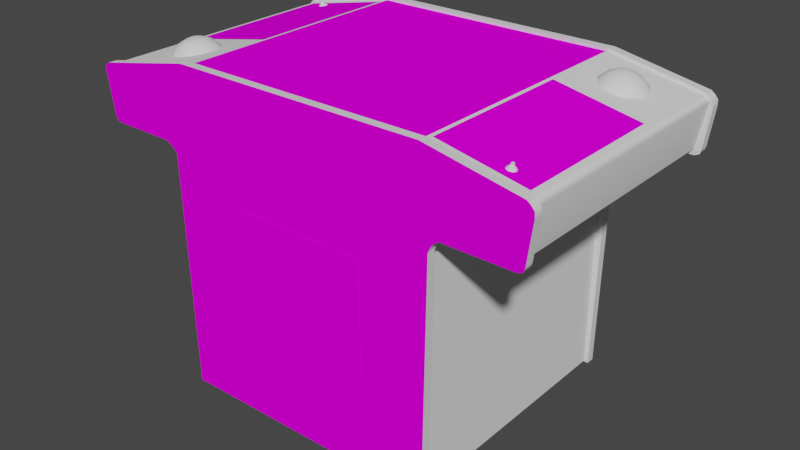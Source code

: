 # Source: atarifb_cocktail.blend  (saved by Blender 2.93.20; exported with 4.5.12 LTS)
import bpy
from mathutils import Matrix  # noqa: F401  (used for matrix-valued properties, if any)

bpy.ops.wm.read_factory_settings(use_empty=True)
scene = bpy.context.scene
scene.name = 'Scene'

# ---- images (referenced by path relative to the original .blend; pixels are not part of the script)
import os
ASSET_DIR = os.environ.get("B2B_ASSET_DIR", "")  # directory of the original .blend (textures are referenced by path, not embedded)
HERE = os.path.dirname(os.path.abspath(__file__))  # packed textures are extracted next to this script under _unpacked/

def load_image(name, relpath, width, height, colorspace="sRGB"):
    """Load a texture the original file referenced (path relative to the .blend, or extracted next to this script)."""
    p = next((c for c in (os.path.join(HERE, relpath), os.path.join(ASSET_DIR, relpath)) if relpath and os.path.exists(c)), "")
    if p:
        img = bpy.data.images.load(p, check_existing=True)
        img.name = name
    else:  # same state as the original file: an image datablock whose file is absent (Cycles renders it pink)
        img = bpy.data.images.new(name, width, height)
        img.source = "FILE"
        img.filepath = "//" + (relpath or name)
    img.colorspace_settings.name = colorspace
    return img
img_02atarifbcocktailscreenmap_tiff = load_image('02atarifbcocktailscreenmap.TIFF', '02atarifbcocktailscreenmap.TIFF', 1024, 1024, 'sRGB')
img_atarifbcocktailalphabezelmap_tiff = load_image('atarifbcocktailalphabezelmap.TIFF', 'atarifbcocktailalphabezelmap.TIFF', 1024, 1024, 'sRGB')
img_atarifbcocktailcpomap_tiff = load_image('atarifbcocktailcpomap.TIFF', 'atarifbcocktailcpomap.TIFF', 1024, 1024, 'sRGB')
img_atarifbcocktailsidemap_tiff = load_image('atarifbcocktailsidemap.TIFF', 'atarifbcocktailsidemap.TIFF', 1024, 1024, 'sRGB')
img_atarifbcocktailbezelmap_tiff = load_image('atarifbcocktailbezelmap.TIFF', 'atarifbcocktailbezelmap.TIFF', 1024, 1024, 'sRGB')

# ---- materials (node trees are filled in below, after node groups)
mat_01atarifbcocktailfakemarquee = bpy.data.materials.new('01atarifbcocktailfakemarquee')
mat_01atarifbcocktailfakemarquee.use_transparent_shadow = False
mat_01atarifbcocktailfakemarquee.roughness = 0.8807
mat_01atarifbcocktailfakemarquee.specular_intensity = 0.0
mat_02atarifbcocktailscreen = bpy.data.materials.new('02atarifbcocktailscreen')
mat_02atarifbcocktailscreen.use_transparent_shadow = False
mat_02atarifbcocktailscreen.roughness = 0.8807
mat_02atarifbcocktailscreen.specular_intensity = 0.0
mat_atarifbcocktailbezelalpha = bpy.data.materials.new('atarifbcocktailbezelalpha')
mat_atarifbcocktailbezelalpha.use_transparent_shadow = False
mat_atarifbcocktailbezelalpha.roughness = 0.8807
mat_atarifbcocktailbezelalpha.specular_intensity = 0.0
mat_atarifbcocktailcpo = bpy.data.materials.new('atarifbcocktailcpo')
mat_atarifbcocktailcpo.use_transparent_shadow = False
mat_atarifbcocktailcpo.roughness = 0.8807
mat_atarifbcocktailcpo.specular_intensity = 0.0
mat_atarifbcocktailshinyblack = bpy.data.materials.new('atarifbcocktailshinyblack')
mat_atarifbcocktailshinyblack.use_transparent_shadow = False
mat_atarifbcocktailshinyblack.roughness = 0.8313
mat_atarifbcocktailshinyblack.specular_intensity = 0.6275
mat_atarifbcocktailside = bpy.data.materials.new('atarifbcocktailside')
mat_atarifbcocktailside.use_transparent_shadow = False
mat_atarifbcocktailside.roughness = 0.8807
mat_atarifbcocktailside.specular_intensity = 0.0
mat_atarifbcocktailbezel = bpy.data.materials.new('atarifbcocktailbezel')
mat_atarifbcocktailbezel.use_transparent_shadow = False
mat_atarifbcocktailbezel.roughness = 0.8807
mat_atarifbcocktailbezel.specular_intensity = 0.0
mat_atarifbcocktailledred = bpy.data.materials.new('atarifbcocktailledred')
mat_atarifbcocktailledred.use_transparent_shadow = False
mat_atarifbcocktailledred.roughness = 0.8807
mat_atarifbcocktailledred.specular_intensity = 0.6275
mat_atarifbcocktailblack = bpy.data.materials.new('atarifbcocktailblack')
mat_atarifbcocktailblack.use_transparent_shadow = False
mat_atarifbcocktailblack.roughness = 0.8807
mat_atarifbcocktailblack.specular_intensity = 0.0

# ---- node groups
ng_auto_smooth = bpy.data.node_groups.new('Auto Smooth', 'GeometryNodeTree')
_s = ng_auto_smooth.interface.new_socket(name='Geometry', in_out='OUTPUT', socket_type='NodeSocketGeometry')
_s = ng_auto_smooth.interface.new_socket(name='Geometry', in_out='INPUT', socket_type='NodeSocketGeometry')
_s = ng_auto_smooth.interface.new_socket(name='Angle', in_out='INPUT', socket_type='NodeSocketFloat')
_s.subtype = 'ANGLE'
_s.min_value = 0.0
_s.max_value = 3.142
ng_auto_smooth.is_modifier = True
_N = ng_auto_smooth.nodes; _L = ng_auto_smooth.links
n0 = _N.new('NodeGroupOutput'); n0.name = 'Group Output'; n0.location = (480, -100)
n1 = _N.new('NodeGroupInput'); n1.name = 'Group Input'; n1.location = (-420, -300)
n2 = _N.new('NodeGroupInput'); n2.name = 'Group Input.001'; n2.location = (-60, -100)
n3 = _N.new('GeometryNodeSetShadeSmooth'); n3.name = 'Set Shade Smooth'; n3.location = (120, -100)
n3.domain = 'EDGE'
n4 = _N.new('GeometryNodeSetShadeSmooth'); n4.name = 'Set Shade Smooth.001'; n4.location = (300, -100)
n5 = _N.new('GeometryNodeInputMeshEdgeAngle'); n5.name = 'Edge Angle'; n5.location = (-420, -220)
n6 = _N.new('GeometryNodeInputEdgeSmooth'); n6.name = 'Is Edge Smooth'; n6.location = (-60, -160)
n7 = _N.new('GeometryNodeInputShadeSmooth'); n7.name = 'Is Face Smooth'; n7.location = (-240, -340)
n8 = _N.new('FunctionNodeBooleanMath'); n8.name = 'Boolean Math'; n8.location = (-60, -220)
n9 = _N.new('FunctionNodeCompare'); n9.name = 'Compare'; n9.location = (-240, -180)
n9.operation = 'LESS_EQUAL'
_L.new(n5.outputs[0], n9.inputs[0])
_L.new(n4.outputs[0], n0.inputs[0])
_L.new(n1.outputs[1], n9.inputs[1])
_L.new(n9.outputs[0], n8.inputs[0])
_L.new(n7.outputs[0], n8.inputs[1])
_L.new(n2.outputs[0], n3.inputs[0])
_L.new(n6.outputs[0], n3.inputs[1])
_L.new(n3.outputs[0], n4.inputs[0])
_L.new(n8.outputs[0], n3.inputs[2])
n0.is_active_output = True

# ---- material node trees
mat_01atarifbcocktailfakemarquee.use_nodes = True; mat_01atarifbcocktailfakemarquee.node_tree.nodes.clear()
_N = mat_01atarifbcocktailfakemarquee.node_tree.nodes; _L = mat_01atarifbcocktailfakemarquee.node_tree.links
n0 = _N.new('ShaderNodeBsdfPrincipled'); n0.name = 'Principled BSDF'; n0.location = (10, 300)
n0.distribution = 'GGX'
n0.subsurface_method = 'BURLEY'
n0.inputs[2].default_value = 0.8807
n0.inputs[3].default_value = 1.45
n0.inputs[13].default_value = 0.0
n0.inputs[27].default_value = (0.0, 0.0, 0.0, 1.0)
n0.inputs[28].default_value = 1.0
n1 = _N.new('ShaderNodeOutputMaterial'); n1.name = 'Material Output'; n1.location = (300, 300)
_L.new(n0.outputs[0], n1.inputs[0])
n1.is_active_output = True
mat_02atarifbcocktailscreen.use_nodes = True; mat_02atarifbcocktailscreen.node_tree.nodes.clear()
_N = mat_02atarifbcocktailscreen.node_tree.nodes; _L = mat_02atarifbcocktailscreen.node_tree.links
n0 = _N.new('ShaderNodeBsdfPrincipled'); n0.name = 'Principled BSDF'; n0.location = (10, 300)
n0.distribution = 'GGX'
n0.subsurface_method = 'BURLEY'
n0.inputs[2].default_value = 0.8807
n0.inputs[3].default_value = 1.45
n0.inputs[13].default_value = 0.0
n0.inputs[27].default_value = (0.0, 0.0, 0.0, 1.0)
n0.inputs[28].default_value = 1.0
n1 = _N.new('ShaderNodeOutputMaterial'); n1.name = 'Material Output'; n1.location = (300, 300)
n2 = _N.new('ShaderNodeTexImage'); n2.name = 'Image Texture'; n2.location = (-300, 600)
n2.image = img_02atarifbcocktailscreenmap_tiff
_L.new(n0.outputs[0], n1.inputs[0])
_L.new(n2.outputs[0], n0.inputs[0])
n1.is_active_output = True
mat_atarifbcocktailbezelalpha.use_nodes = True; mat_atarifbcocktailbezelalpha.node_tree.nodes.clear()
_N = mat_atarifbcocktailbezelalpha.node_tree.nodes; _L = mat_atarifbcocktailbezelalpha.node_tree.links
n0 = _N.new('ShaderNodeBsdfPrincipled'); n0.name = 'Principled BSDF'; n0.location = (10, 300)
n0.distribution = 'GGX'
n0.subsurface_method = 'BURLEY'
n0.inputs[2].default_value = 0.8807
n0.inputs[3].default_value = 1.45
n0.inputs[13].default_value = 0.0
n0.inputs[27].default_value = (0.0, 0.0, 0.0, 1.0)
n0.inputs[28].default_value = 1.0
n1 = _N.new('ShaderNodeOutputMaterial'); n1.name = 'Material Output'; n1.location = (300, 300)
n2 = _N.new('ShaderNodeTexImage'); n2.name = 'Image Texture'; n2.location = (-300, 600)
n2.image = img_atarifbcocktailalphabezelmap_tiff
_L.new(n0.outputs[0], n1.inputs[0])
_L.new(n2.outputs[0], n0.inputs[0])
n1.is_active_output = True
mat_atarifbcocktailcpo.use_nodes = True; mat_atarifbcocktailcpo.node_tree.nodes.clear()
_N = mat_atarifbcocktailcpo.node_tree.nodes; _L = mat_atarifbcocktailcpo.node_tree.links
n0 = _N.new('ShaderNodeBsdfPrincipled'); n0.name = 'Principled BSDF'; n0.location = (10, 300)
n0.distribution = 'GGX'
n0.subsurface_method = 'BURLEY'
n0.inputs[2].default_value = 0.8807
n0.inputs[3].default_value = 1.45
n0.inputs[13].default_value = 0.0
n0.inputs[27].default_value = (0.0, 0.0, 0.0, 1.0)
n0.inputs[28].default_value = 1.0
n1 = _N.new('ShaderNodeOutputMaterial'); n1.name = 'Material Output'; n1.location = (300, 300)
n2 = _N.new('ShaderNodeTexImage'); n2.name = 'Image Texture'; n2.location = (-300, 600)
n2.image = img_atarifbcocktailcpomap_tiff
_L.new(n0.outputs[0], n1.inputs[0])
_L.new(n2.outputs[0], n0.inputs[0])
n1.is_active_output = True
mat_atarifbcocktailshinyblack.use_nodes = True; mat_atarifbcocktailshinyblack.node_tree.nodes.clear()
_N = mat_atarifbcocktailshinyblack.node_tree.nodes; _L = mat_atarifbcocktailshinyblack.node_tree.links
n0 = _N.new('ShaderNodeBsdfPrincipled'); n0.name = 'Principled BSDF'; n0.location = (10, 300)
n0.distribution = 'GGX'
n0.subsurface_method = 'BURLEY'
n0.inputs[2].default_value = 0.8313
n0.inputs[3].default_value = 1.45
n0.inputs[13].default_value = 0.6275
n0.inputs[27].default_value = (0.0, 0.0, 0.0, 1.0)
n0.inputs[28].default_value = 1.0
n1 = _N.new('ShaderNodeOutputMaterial'); n1.name = 'Material Output'; n1.location = (300, 300)
_L.new(n0.outputs[0], n1.inputs[0])
n1.is_active_output = True
mat_atarifbcocktailside.use_nodes = True; mat_atarifbcocktailside.node_tree.nodes.clear()
_N = mat_atarifbcocktailside.node_tree.nodes; _L = mat_atarifbcocktailside.node_tree.links
n0 = _N.new('ShaderNodeBsdfPrincipled'); n0.name = 'Principled BSDF'; n0.location = (10, 300)
n0.distribution = 'GGX'
n0.subsurface_method = 'BURLEY'
n0.inputs[2].default_value = 0.8807
n0.inputs[3].default_value = 1.45
n0.inputs[13].default_value = 0.0
n0.inputs[27].default_value = (0.0, 0.0, 0.0, 1.0)
n0.inputs[28].default_value = 1.0
n1 = _N.new('ShaderNodeOutputMaterial'); n1.name = 'Material Output'; n1.location = (300, 300)
n2 = _N.new('ShaderNodeTexImage'); n2.name = 'Image Texture'; n2.location = (-300, 600)
n2.image = img_atarifbcocktailsidemap_tiff
_L.new(n0.outputs[0], n1.inputs[0])
_L.new(n2.outputs[0], n0.inputs[0])
n1.is_active_output = True
mat_atarifbcocktailbezel.use_nodes = True; mat_atarifbcocktailbezel.node_tree.nodes.clear()
_N = mat_atarifbcocktailbezel.node_tree.nodes; _L = mat_atarifbcocktailbezel.node_tree.links
n0 = _N.new('ShaderNodeBsdfPrincipled'); n0.name = 'Principled BSDF'; n0.location = (10, 300)
n0.distribution = 'GGX'
n0.subsurface_method = 'BURLEY'
n0.inputs[2].default_value = 0.8807
n0.inputs[3].default_value = 1.45
n0.inputs[13].default_value = 0.0
n0.inputs[27].default_value = (0.0, 0.0, 0.0, 1.0)
n0.inputs[28].default_value = 1.0
n1 = _N.new('ShaderNodeOutputMaterial'); n1.name = 'Material Output'; n1.location = (300, 300)
n2 = _N.new('ShaderNodeTexImage'); n2.name = 'Image Texture'; n2.location = (-300, 600)
n2.image = img_atarifbcocktailbezelmap_tiff
_L.new(n0.outputs[0], n1.inputs[0])
_L.new(n2.outputs[0], n0.inputs[0])
n1.is_active_output = True
mat_atarifbcocktailledred.use_nodes = True; mat_atarifbcocktailledred.node_tree.nodes.clear()
_N = mat_atarifbcocktailledred.node_tree.nodes; _L = mat_atarifbcocktailledred.node_tree.links
n0 = _N.new('ShaderNodeBsdfPrincipled'); n0.name = 'Principled BSDF'; n0.location = (10, 300)
n0.distribution = 'GGX'
n0.subsurface_method = 'BURLEY'
n0.inputs[2].default_value = 0.8807
n0.inputs[3].default_value = 1.45
n0.inputs[4].default_value = 0.9
n0.inputs[13].default_value = 0.6275
n0.inputs[27].default_value = (0.0, 0.0, 0.0, 1.0)
n0.inputs[28].default_value = 1.0
n1 = _N.new('ShaderNodeOutputMaterial'); n1.name = 'Material Output'; n1.location = (300, 300)
_L.new(n0.outputs[0], n1.inputs[0])
n1.is_active_output = True
mat_atarifbcocktailblack.use_nodes = True; mat_atarifbcocktailblack.node_tree.nodes.clear()
_N = mat_atarifbcocktailblack.node_tree.nodes; _L = mat_atarifbcocktailblack.node_tree.links
n0 = _N.new('ShaderNodeBsdfPrincipled'); n0.name = 'Principled BSDF'; n0.location = (10, 300)
n0.distribution = 'GGX'
n0.subsurface_method = 'BURLEY'
n0.inputs[2].default_value = 0.8807
n0.inputs[3].default_value = 1.45
n0.inputs[13].default_value = 0.0
n0.inputs[27].default_value = (0.0, 0.0, 0.0, 1.0)
n0.inputs[28].default_value = 1.0
n1 = _N.new('ShaderNodeOutputMaterial'); n1.name = 'Material Output'; n1.location = (300, 300)
_L.new(n0.outputs[0], n1.inputs[0])
n1.is_active_output = True

# ---- world
world_world = bpy.data.worlds.new('World'); scene.world = world_world
world_world.use_nodes = True; world_world.node_tree.nodes.clear()
_N = world_world.node_tree.nodes; _L = world_world.node_tree.links
n0 = _N.new('ShaderNodeOutputWorld'); n0.name = 'World Output'; n0.location = (300, 300)
n1 = _N.new('ShaderNodeBackground'); n1.name = 'Background'; n1.location = (10, 300)
n1.inputs[0].default_value = (0.05088, 0.05088, 0.05088, 1.0)
_L.new(n1.outputs[0], n0.inputs[0])
n0.is_active_output = True
world_world.color = (0.05088, 0.05088, 0.05088)
world_world.use_sun_shadow = False
world_world.sun_shadow_jitter_overblur = 0.0

# ---- meshes
me_atarifb_cocktail = bpy.data.meshes.new('atarifb_cocktail')
me_atarifb_cocktail.from_pydata([(-0.07922, -0.3563, 0.03993), (-0.009573, -0.3563, 0.03993), (-0.009573, -0.3563, -0.0258), (0.007121, 0.1518, -0.09362), (-0.09226, 0.1331, -0.1706), (0.2082, 0.1349, 0.06549), (0.2101, 0.1388, -0.01172), (0.113, 0.1534, -0.01224), (-0.1979, 0.138, -0.08815), (-0.09983, 0.155, -0.01224), (0.007121, 0.1516, 0.07149), (0.007382, 0.1336, 0.1513), (0.1102, 0.1464, -0.09206), (-0.09748, 0.1482, 0.07071), (0.1102, 0.1464, 0.06993), (-0.098, 0.1482, -0.09206), (0.1036, 0.131, -0.1706), (-0.1969, 0.138, 0.06654), (-0.09122, 0.1328, 0.1508), (0.006599, 0.1612, -0.01224), (0.1999, 0.1245, 0.1437), (0.3003, 0.1753, -0.3151), (-0.2892, 0.1756, -0.3151), (-0.2892, 0.1756, 0.2883), (0.3003, 0.1753, 0.2883), (-0.5088, 0.1325, -0.2926), (-0.5088, 0.1325, 0.07593), (-0.3004, 0.174, 0.07593), (-0.3004, 0.174, -0.2926), (0.5072, 0.1367, -0.09884), (0.3081, 0.1764, -0.09884), (0.3081, 0.1764, 0.2697), (0.5072, 0.1367, 0.2697), (0.3212, -0.5777, 0.287), (-0.32, -0.5777, 0.307), (-0.32, -0.5777, -0.3138), (0.3212, -0.5777, -0.3339), (-0.32, -0.5777, 0.287), (0.3295, -0.0237, 0.287), (0.3212, -0.5777, 0.307), (-0.3302, -0.01927, -0.3339), (-0.32, -0.5777, -0.3339), (0.3295, -0.0237, -0.3138), (0.3212, -0.5777, -0.3138), (0.352, 0.006296, 0.287), (0.515, 0.00447, -0.3138), (-0.3886, 0.1758, 0.1422), (-0.3701, 0.1612, 0.1315), (-0.3912, 0.1571, 0.1244), (-0.3588, 0.002384, 0.287), (0.3963, 0.1782, -0.2379), (0.3989, 0.1594, -0.2559), (0.3775, 0.1636, -0.2488), (-0.441, 0.1252, 0.2134), (-0.4311, 0.149, 0.2173), (-0.4444, 0.1464, 0.1988), (-0.332, 0.1466, 0.1774), (-0.3367, 0.1448, 0.1529), (0.4586, 0.1247, -0.1896), (0.4519, 0.149, -0.1815), (0.4485, 0.1276, -0.1667), (0.3733, 0.1785, -0.1781), (0.3527, 0.1683, -0.1914), (0.359, 0.1628, -0.1701), (-0.3886, 0.1758, 0.2126), (-0.4118, 0.167, 0.2173), (-0.3912, 0.1571, 0.2306), (0.4054, 0.1352, -0.1416), (0.3989, 0.1594, -0.1497), (0.3812, 0.1409, -0.1445), (-0.4118, 0.167, 0.1375), (-0.4126, 0.1485, 0.1244), (-0.4311, 0.149, 0.1375), (0.5246, 0.1391, 0.287), (-0.3635, 0.1808, 0.1774), (-0.3659, 0.1761, 0.2022), (-0.3453, 0.1659, 0.1889), (-0.4293, 0.1678, 0.199), (-0.4402, 0.1615, 0.1774), (0.4367, 0.1701, -0.2246), (0.4519, 0.149, -0.2243), (0.4388, 0.1516, -0.2426), (-0.1606, -0.5926, 0.1899), (-0.1606, -0.5324, 0.1899), (-0.2031, -0.5324, 0.2322), (-0.2454, -0.5324, 0.1899), (0.4195, 0.1693, -0.2426), (0.3775, 0.1636, -0.1567), (0.3963, 0.1782, -0.1677), (-0.2031, -0.5324, -0.1823), (-0.2454, -0.5324, -0.2246), (-0.2454, -0.5926, -0.2246), (-0.1606, -0.5324, -0.2246), (-0.1606, -0.5926, -0.2246), (-0.2031, -0.5926, -0.2668), (0.2596, -0.5926, 0.1899), (0.2171, -0.5926, 0.1477), (0.2171, -0.5324, 0.2322), (0.2596, -0.5324, 0.1899), (0.1748, -0.5324, 0.1899), (0.2596, -0.5324, -0.2246), (0.2171, -0.5324, -0.1823), (0.1748, -0.5324, -0.2246), (0.2171, -0.5324, -0.2668), (0.1748, -0.5926, -0.2246), (-0.2031, -0.5324, 0.1477), (-0.3836, 0.185, 0.1907), (-0.3453, 0.1659, 0.1659), (0.4195, 0.1693, -0.163), (0.4388, 0.1516, -0.163), (0.4367, 0.1701, -0.181), (0.4099, 0.1878, -0.2029), (0.3911, 0.1873, -0.1896), (0.4159, 0.1824, -0.1815), (0.515, 0.00447, 0.287), (0.3733, 0.1785, -0.2274), (0.359, 0.1628, -0.2355), (-0.3302, -0.01927, -0.3138), (-0.5104, 0.003427, -0.3339), (-0.3588, 0.002384, -0.3138), (-0.4444, 0.1464, 0.156), (-0.4501, 0.1409, 0.1774), (-0.3737, 0.1383, 0.2358), (-0.3701, 0.1612, 0.2236), (-0.3513, 0.1605, 0.1448), (0.4422, 0.149, 0.2337), (0.4388, 0.1498, 0.2418), (0.4521, 0.1565, 0.2455), (0.45, 0.1472, 0.2533), (0.4579, 0.1456, 0.2499), (-0.3302, -0.01927, 0.287), (-0.3588, 0.002384, 0.307), (-0.5104, 0.003427, 0.307), (-0.4564, 0.1422, -0.2564), (-0.4486, 0.144, -0.253), (-0.4504, 0.1534, -0.2608), (-0.4486, 0.1443, -0.2757), (-0.4564, 0.1425, -0.2726), (0.3444, 0.1472, -0.1781), (0.4485, 0.1276, -0.2389), (0.3068, 0.1818, 0.287), (0.5413, 0.1096, 0.307), (0.3068, 0.1818, -0.3138), (0.5246, 0.1391, -0.3138), (0.5246, 0.1391, -0.3339), (0.5413, 0.1096, -0.3339), (-0.4225, 0.1279, 0.2306), (-0.4126, 0.1485, 0.2303), (-0.5276, 0.1336, 0.287), (-0.5396, 0.114, 0.287), (-0.5245, 0.01595, 0.287), (-0.5276, 0.1336, -0.3138), (-0.5396, 0.114, -0.3138), (-0.5396, 0.114, -0.3339), (0.352, 0.006296, -0.3138), (0.352, 0.006296, -0.3339), (0.3295, -0.0237, -0.3339), (0.3713, 0.1832, -0.2029), (0.3911, 0.1873, -0.216), (-0.4081, 0.18, 0.1988), (-0.4021, 0.1855, 0.1774), (-0.2939, 0.1821, -0.3138), (-0.2031, -0.5324, -0.2668), (0.1748, -0.5926, 0.1899), (-0.2031, -0.5926, 0.2322), (-0.2454, -0.5926, 0.1899), (0.2596, -0.5926, -0.2246), (0.2171, -0.5926, -0.1823), (-0.2031, -0.5926, -0.1823), (-0.2031, -0.5926, 0.1477), (0.2171, -0.5926, 0.2322), (0.2171, -0.5926, -0.2668), (0.2171, -0.5324, 0.1477), (0.5296, 0.02116, -0.3138), (-0.5104, 0.003427, -0.3138), (0.3068, 0.1818, -0.3339), (0.4579, 0.1432, -0.2029), (-0.3737, 0.1383, 0.119), (-0.398, 0.1328, 0.1161), (-0.4293, 0.1678, 0.1557), (-0.4081, 0.18, 0.156), (0.448, 0.1638, -0.2029), (0.431, 0.1795, -0.2029), (0.4159, 0.1824, -0.2243), (-0.3836, 0.185, 0.1641), (0.5296, 0.02116, 0.287), (-0.5104, 0.003427, 0.287), (0.4545, 0.156, 0.2395), (0.4581, 0.1458, 0.2337), (0.45, 0.1474, 0.2306), (-0.4405, 0.1456, -0.2564), (-0.4374, 0.1464, -0.2645), (0.42, 0.1508, -0.1497), (-0.4235, 0.1769, 0.1774), (-0.4225, 0.1279, 0.1244), (-0.441, 0.1252, 0.1414), (-0.4509, 0.1224, 0.1641), (0.3812, 0.1409, -0.2611), (0.3444, 0.1472, -0.2274), (0.3394, 0.149, -0.2029), (0.4054, 0.1352, -0.264), (-0.3521, 0.1417, 0.2236), (-0.3513, 0.1605, 0.2103), (-0.398, 0.1328, 0.2387), (-0.4509, 0.1224, 0.1907), (0.4586, 0.1247, -0.216), (-0.4528, 0.1529, -0.2619), (-0.4538, 0.1526, -0.2642), (-0.4595, 0.1417, -0.2645), (0.4613, 0.1451, 0.2418), (0.4555, 0.156, 0.2421), (0.3379, -0.005442, -0.3138), (0.3379, -0.005442, -0.3339), (-0.3401, -0.007529, -0.3339), (-0.3401, -0.007529, -0.3138), (-0.3401, -0.007529, 0.287), (-0.3401, -0.007529, 0.307), (-0.2939, 0.1821, 0.287), (0.5338, 0.132, 0.287), (0.5408, 0.1229, 0.307), (0.5338, 0.132, -0.3138), (0.4302, 0.1302, -0.2559), (0.42, 0.1508, -0.2559), (-0.3659, 0.1761, 0.1529), (0.3527, 0.1683, -0.2141), (-0.5349, 0.1286, 0.287), (-0.5349, 0.1286, -0.3138), (-0.5391, 0.1226, -0.3138), (0.3595, 0.1443, -0.1567), (0.4302, 0.1302, -0.1497), (-0.3367, 0.1448, 0.2022), (0.3595, 0.1443, -0.2488), (-0.3521, 0.1417, 0.1315), (0.4485, 0.1573, 0.2421), (0.4422, 0.149, 0.2499), (-0.4405, 0.1458, -0.2726), (-0.4504, 0.1534, -0.2679), (-0.4481, 0.1539, -0.2619), (0.3379, -0.005442, 0.287), (0.3379, -0.005442, 0.307), (-0.5198, 0.008122, -0.3339), (-0.5245, 0.01595, -0.3138), (-0.5198, 0.008122, 0.287), (-0.5198, 0.008122, -0.3138), (0.5408, 0.1229, -0.3138), (0.5413, 0.1096, -0.3138), (0.5408, 0.1229, 0.287), (0.5413, 0.1096, 0.287), (-0.5391, 0.1226, -0.3339), (0.5267, 0.01021, -0.3339), (0.5267, 0.01021, 0.307), (-0.5391, 0.1226, 0.287), (0.5267, 0.01021, -0.3138), (0.5267, 0.01021, 0.287), (0.3295, -0.0237, 0.307), (-0.3302, -0.01927, 0.307), (0.352, 0.006296, 0.307), (0.3068, 0.1818, 0.307), (-0.3588, 0.002384, -0.3339), (-0.5391, 0.1226, 0.307), (-0.2939, 0.1821, 0.307), (-0.5276, 0.1336, 0.307), (-0.5276, 0.1336, -0.3339), (-0.2939, 0.1821, -0.3339), (0.1683, -0.09178, 0.3078), (0.1683, -0.3477, 0.2859), (0.1683, -0.09178, 0.2859), (-0.1666, -0.3477, 0.2859), (0.1683, -0.3477, 0.3078), (-0.1666, -0.09178, 0.2859), (0.5338, 0.132, 0.307), (0.5338, 0.132, -0.3339), (-0.5245, 0.01595, -0.3339), (-0.5245, 0.01595, 0.307), (0.515, 0.00447, -0.3339), (0.515, 0.00447, 0.307), (-0.5349, 0.1286, 0.307), (-0.5349, 0.1286, -0.3339), (-0.5198, 0.008122, 0.307), (0.5246, 0.1391, 0.307), (-0.5396, 0.114, 0.307), (0.5408, 0.1229, -0.3339), (0.5296, 0.02116, -0.3339), (0.5296, 0.02116, 0.307), (0.007121, 0.1339, -0.1724), (0.008425, 0.1748, -0.3112), (-0.139, 0.1748, -0.3112), (0.2082, 0.1346, -0.08815), (0.2995, 0.1748, -0.1604), (0.1522, 0.1748, 0.2911), (0.1036, 0.131, 0.1492), (0.2995, 0.1748, 0.2911), (0.2995, 0.1748, 0.1367), (-0.2879, 0.1748, -0.1599), (-0.1374, 0.1748, 0.2911), (0.008686, 0.1748, 0.2911), (-0.2879, 0.1748, 0.1383), (-0.2879, 0.1748, 0.2911), (-0.1666, -0.3477, 0.3078), (-0.1666, -0.09178, 0.3078), (-0.1982, 0.1417, -0.01172), (0.1522, 0.1748, -0.3112), (-0.189, 0.1279, 0.1464), (0.1999, 0.1245, -0.1656), (-0.2879, 0.1748, -0.01276), (0.2995, 0.1748, -0.3112), (-0.1909, 0.1281, -0.1656), (0.2995, 0.1748, -0.01276), (-0.2879, 0.1748, -0.3112), (0.4526, 0.1599, 0.2455), (-0.447, 0.1542, -0.2642), (-0.4481, 0.1539, -0.2668), (-0.4486, 0.1573, -0.2668), (-0.4512, 0.1568, -0.2608), (-0.4512, 0.1568, -0.2679), (0.4545, 0.156, 0.2444), (0.4503, 0.1605, 0.2444), (0.4526, 0.1599, 0.2384), (0.4521, 0.1565, 0.2384), (0.4495, 0.1571, 0.2395), (0.4553, 0.1594, 0.2395), (-0.4486, 0.1573, -0.2619), (-0.453, 0.1529, -0.2668), (0.4495, 0.1571, 0.2444), (0.4493, 0.1607, 0.2421), (-0.4478, 0.1576, -0.2642), (-0.4546, 0.156, -0.2642), (0.4563, 0.1594, 0.2421), (0.4503, 0.1605, 0.2395), (-0.4535, 0.1563, -0.2668), (0.4553, 0.1594, 0.2444), (-0.4535, 0.1563, -0.2619), (-0.2895, 0.06107, 0.2896), (0.3001, 0.06342, 0.2896), (0.3001, 0.06342, -0.3161), (0.3126, -0.573, -0.3161), (-0.3109, -0.573, 0.2896), (-0.3109, 0.01151, 0.2896), (0.3126, 0.01151, -0.3161), (0.3126, -0.573, 0.2896), (-0.3109, -0.573, -0.3161), (-0.5151, 0.01882, -0.3161), (-0.3109, 0.01151, -0.3161), (0.5139, 0.01934, -0.3161), (0.5139, 0.01934, 0.2896), (0.3126, 0.01151, 0.2896), (0.3001, 0.1772, -0.3161), (0.5197, 0.1339, 0.2896), (0.5197, 0.1339, -0.3161), (-0.2895, 0.1748, 0.2896), (-0.5245, 0.1286, -0.3161), (-0.5245, 0.1286, 0.2896), (-0.2895, 0.1748, -0.3161), (-0.5281, 0.1138, 0.2896), (-0.5281, 0.1138, -0.3161), (0.534, 0.1213, -0.3161), (0.534, 0.1213, 0.2896), (-0.2895, 0.06107, -0.3161), (0.3001, 0.1772, 0.2896), (-0.5151, 0.01882, 0.2896), (-0.5281, 0.1252, 0.2896)], [], [(0, 1, 2), (6, 287, 12, 7), (12, 16, 284, 3), (3, 284, 4, 15), (7, 14, 5, 6), (3, 19, 7, 12), (300, 17, 13, 9), (19, 10, 14, 7), (14, 290, 20, 5), (10, 19, 9, 13), (290, 14, 10, 11), (311, 236, 314, 312), (286, 4, 284, 285), (17, 302, 18, 13), (11, 295, 289, 290), (8, 300, 9, 15), (309, 327, 317, 324), (35, 117, 40, 41), (174, 243, 240, 118), (92, 89, 168, 93), (260, 217, 148, 261), (35, 43, 42), (225, 276, 261, 148), (37, 130, 238), (37, 38, 33), (31, 32, 29, 30), (144, 175, 142, 143), (35, 211, 117), (98, 97, 170, 95), (132, 186, 49, 131), (215, 217, 44), (154, 45, 161), (199, 62, 157, 224), (154, 161, 214), (5, 292, 307, 6), (177, 48, 46, 47), (217, 114, 44), (179, 72, 195, 120), (58, 176, 59, 60), (61, 63, 87, 88), (67, 192, 68, 69), (49, 242, 149, 217), (45, 244, 161), (217, 246, 114), (230, 56, 76, 202), (51, 222, 200, 197), (65, 77, 54, 147), (217, 140, 73), (223, 74, 107, 124), (53, 146, 147, 54), (64, 66, 122, 123), (165, 164, 84, 85), (118, 258, 119, 174), (108, 192, 109, 110), (52, 116, 115, 50), (341, 342, 337, 359), (246, 219, 141, 247), (83, 84, 164, 82), (36, 156, 42, 43), (166, 171, 103, 100), (267, 265, 268, 298), (212, 155, 154, 211), (97, 99, 163, 170), (143, 142, 161), (75, 64, 123, 202), (77, 55, 53, 54), (69, 87, 63, 228), (111, 182, 79, 183), (38, 254, 39, 33), (179, 70, 71, 72), (142, 175, 263, 161), (78, 121, 55, 77), (191, 235, 311, 310), (208, 133, 206, 207), (131, 49, 215, 216), (126, 233, 319, 125), (135, 206, 133, 134), (195, 196, 121, 120), (93, 168, 91, 94), (333, 358, 346, 334), (356, 355, 348, 347), (91, 168, 89, 90), (157, 62, 63, 61), (271, 144, 143, 220), (250, 253, 185, 283), (172, 98, 95, 96), (150, 273, 280, 149), (255, 130, 37, 34), (160, 159, 64, 106), (184, 46, 180, 160), (99, 172, 96, 163), (238, 239, 254, 38), (104, 171, 166, 167), (165, 169, 82, 164), (151, 161, 263, 262), (328, 319, 233, 324), (95, 170, 163, 96), (44, 256, 239, 238), (259, 251, 149, 280), (335, 340, 342, 338), (88, 87, 69, 68), (153, 272, 241, 152), (122, 201, 202, 123), (75, 202, 76, 74), (113, 88, 108, 110), (158, 157, 112, 111), (80, 176, 205, 139), (160, 106, 74, 184), (160, 193, 77, 159), (81, 139, 221, 222), (161, 152, 243, 119), (188, 187, 210, 209), (86, 222, 51, 50), (160, 180, 179, 193), (88, 68, 192, 108), (232, 177, 47, 124), (55, 121, 204, 53), (197, 52, 50, 51), (57, 124, 107, 56), (48, 71, 70, 46), (65, 147, 66, 64), (178, 71, 48, 177), (181, 176, 80, 79), (66, 147, 203, 122), (223, 124, 47, 46), (134, 190, 237, 135), (236, 311, 235, 136), (323, 234, 128, 127), (207, 322, 137, 208), (27, 28, 25, 26), (211, 154, 117), (245, 173, 282, 145), (130, 44, 238), (251, 259, 276, 225), (130, 215, 44), (264, 299, 298, 268), (154, 214, 117), (111, 113, 110, 182), (74, 76, 56, 107), (112, 88, 113, 111), (183, 79, 86, 50), (242, 278, 273, 150), (167, 166, 100, 101), (322, 236, 136, 137), (81, 222, 86, 79), (72, 71, 194, 195), (272, 240, 243, 241), (334, 357, 332, 333), (262, 277, 226, 151), (60, 109, 192, 229), (110, 59, 176, 181), (337, 342, 340, 336), (244, 143, 161), (130, 255, 216, 215), (217, 73, 246), (139, 81, 79, 80), (223, 46, 184, 74), (65, 64, 159, 77), (70, 179, 180, 46), (75, 74, 106, 64), (158, 50, 115, 157), (193, 179, 78, 77), (181, 79, 182, 110), (112, 157, 61, 88), (110, 109, 60, 59), (149, 225, 217), (341, 359, 353, 354), (161, 226, 152), (93, 94, 162, 92), (52, 197, 231, 116), (224, 157, 115, 116), (199, 224, 116, 198), (62, 199, 138, 63), (78, 179, 120, 121), (310, 237, 190, 191), (234, 323, 233, 126), (129, 315, 127, 128), (338, 345, 339, 335), (35, 42, 211), (213, 40, 117, 214), (37, 238, 38), (246, 185, 114), (278, 242, 186, 132), (45, 173, 244), (351, 350, 354, 353), (256, 250, 141, 257), (189, 318, 187, 188), (215, 49, 217), (161, 119, 214), (219, 246, 218, 270), (140, 257, 279, 73), (140, 217, 260, 257), (242, 150, 149), (253, 250, 275, 114), (152, 241, 243), (49, 186, 242), (243, 174, 119), (344, 345, 338, 343), (173, 245, 244), (23, 24, 21, 22), (246, 247, 185), (152, 227, 248, 153), (225, 148, 217), (344, 343, 355, 356), (161, 151, 226), (73, 218, 246), (244, 220, 143), (73, 279, 270, 218), (34, 37, 33, 39), (82, 169, 105, 83), (214, 119, 258, 213), (149, 251, 225), (226, 227, 152), (45, 252, 173), (185, 253, 114), (40, 156, 36, 41), (314, 326, 313, 325), (256, 257, 131), (258, 175, 155), (258, 118, 175), (257, 132, 131), (175, 145, 249, 155), (118, 248, 175), (315, 129, 209, 210), (257, 259, 132), (257, 260, 261), (262, 263, 175), (41, 36, 43, 35), (220, 244, 281, 271), (332, 357, 352, 349), (104, 167, 101, 102), (213, 258, 156), (254, 131, 216), (141, 270, 257), (175, 271, 145), (239, 256, 131), (258, 155, 212), (248, 262, 175), (257, 261, 259), (254, 239, 131), (258, 212, 156), (118, 272, 248), (259, 273, 132), (249, 274, 155), (256, 275, 250), (254, 216, 255), (40, 213, 156), (261, 276, 259), (248, 277, 262), (118, 240, 272), (273, 278, 132), (270, 279, 257), (175, 144, 271), (259, 280, 273), (272, 153, 248), (141, 219, 270), (271, 281, 145), (145, 282, 249), (250, 283, 141), (295, 11, 18, 294), (287, 288, 305), (16, 301, 285, 284), (20, 291, 292), (306, 308, 293), (16, 12, 287, 303), (17, 296, 297), (277, 248, 227, 226), (292, 5, 20), (300, 304, 296, 17), (293, 8, 306), (8, 293, 304, 300), (183, 50, 158, 111), (289, 291, 20, 290), (297, 302, 17), (305, 303, 287), (306, 4, 286, 308), (6, 307, 288, 287), (303, 305, 301, 16), (318, 189, 125, 319), (302, 297, 294, 18), (327, 210, 187, 320), (210, 327, 330, 315), (324, 233, 323, 316), (255, 34, 39, 254), (321, 313, 135, 237), (237, 310, 325, 321), (13, 18, 11, 10), (315, 330, 309, 127), (322, 207, 326, 329), (329, 314, 236, 322), (320, 187, 318, 317), (206, 135, 313, 331), (15, 4, 306, 8), (19, 3, 15, 9), (312, 325, 310, 311), (317, 328, 324), (316, 323, 127, 309), (325, 312, 314), (316, 309, 324), (331, 326, 207, 206), (321, 325, 313), (327, 320, 317), (319, 328, 317, 318), (314, 329, 326), (309, 330, 327), (326, 331, 313), (349, 352, 350, 351), (346, 358, 347, 348), (274, 249, 252, 45), (114, 275, 256, 44), (336, 339, 345, 337), (264, 268, 265, 266), (298, 299, 269, 267), (266, 269, 299, 264), (145, 281, 244, 245), (85, 105, 169, 165), (155, 274, 45, 154), (336, 340, 335, 339), (283, 185, 247, 141), (94, 91, 90, 162), (171, 104, 102, 103), (156, 212, 211, 42), (353, 360, 351), (173, 252, 249, 282)])
me_atarifb_cocktail.polygons.foreach_set('use_smooth', [True] * 324)
me_atarifb_cocktail.polygons.foreach_set('material_index', [0, 1, 1, 1, 1, 1, 1, 1, 1, 1, 1, 7, 6, 1, 6, 1, 7, 4, 4, 4, 4, 4, 4, 4, 4, 3, 4, 4, 4, 4, 4, 4, 4, 4, 6, 4, 4, 4, 4, 4, 4, 4, 4, 4, 4, 4, 4, 4, 4, 4, 4, 4, 4, 4, 4, 8, 4, 4, 4, 4, 5, 4, 4, 4, 4, 4, 4, 4, 4, 4, 4, 4, 4, 4, 4, 4, 4, 4, 4, 8, 8, 4, 4, 4, 4, 4, 4, 4, 4, 4, 4, 4, 4, 4, 4, 7, 4, 4, 4, 8, 4, 4, 4, 4, 4, 4, 4, 4, 4, 4, 4, 4, 4, 4, 4, 4, 4, 4, 4, 4, 4, 4, 4, 4, 4, 4, 4, 4, 4, 3, 4, 4, 4, 4, 4, 6, 4, 4, 4, 4, 4, 4, 4, 4, 4, 4, 4, 8, 4, 4, 4, 8, 4, 4, 4, 4, 4, 4, 4, 4, 4, 4, 4, 4, 4, 4, 8, 4, 4, 4, 4, 4, 4, 4, 4, 4, 4, 8, 4, 4, 4, 4, 4, 4, 8, 5, 4, 4, 4, 4, 4, 4, 4, 4, 4, 4, 4, 8, 4, 2, 4, 4, 4, 8, 4, 4, 4, 4, 4, 4, 4, 4, 4, 4, 4, 5, 7, 5, 5, 5, 5, 5, 5, 4, 5, 5, 5, 4, 4, 8, 4, 5, 5, 5, 5, 5, 5, 5, 5, 5, 5, 5, 5, 5, 5, 5, 5, 5, 5, 5, 5, 5, 5, 5, 5, 5, 5, 5, 5, 6, 6, 6, 6, 6, 1, 6, 4, 6, 6, 6, 6, 4, 6, 6, 6, 6, 6, 6, 4, 6, 7, 7, 7, 5, 7, 7, 1, 7, 7, 7, 7, 7, 1, 1, 7, 7, 7, 7, 7, 7, 7, 7, 7, 7, 7, 7, 8, 8, 4, 4, 8, 5, 5, 5, 4, 4, 4, 8, 4, 4, 4, 4, 8, 4])
_uv = me_atarifb_cocktail.uv_layers.new(name='UVMap')
_uv.uv.foreach_set('vector', [0.000447, 0.000447, 0.9996, 0.000447, 0.9996, 0.9996, 0.9493, 0.5, 0.9493, 0.7261, 0.7261, 0.7261, 0.7261, 0.5, 0.7261, 0.7261, 0.7261, 0.9521, 0.5, 0.9521, 0.5, 0.7261, 0.5, 0.7261, 0.5, 0.9521, 0.2739, 0.9521, 0.2739, 0.7261, 0.7261, 0.5, 0.7261, 0.2767, 0.9493, 0.2767, 0.9493, 0.5, 0.5, 0.7261, 0.5, 0.5, 0.7261, 0.5, 0.7261, 0.7261, 0.05068, 0.5, 0.05068, 0.2767, 0.2739, 0.2767, 0.2739, 0.5, 0.5, 0.5, 0.5, 0.2767, 0.7261, 0.2767, 0.7261, 0.5, 0.7261, 0.2767, 0.7261, 0.05068, 0.9493, 0.05068, 0.9493, 0.2767, 0.5, 0.2767, 0.5, 0.5, 0.2739, 0.5, 0.2739, 0.2767, 0.7261, 0.05068, 0.7261, 0.2767, 0.5, 0.2767, 0.5, 0.05068, 0.2516, 0.2516, 0.000447, 0.3549, 0.000447, 0.3549, 0.2516, 0.2516, 0.74, 0.994, 0.6479, 0.514, 0.4944, 0.5391, 0.4888, 0.994, 0.05068, 0.2767, 0.05068, 0.05068, 0.2739, 0.05068, 0.2739, 0.2767, 0.5, 0.5363, 0.5084, 0.9968, 0.2544, 0.9968, 0.3465, 0.514, 0.05068, 0.7261, 0.05068, 0.5, 0.2739, 0.5, 0.2739, 0.7261, 0.000447, -0.354, -0.354, 0.000447, 0.000447, 0.3549, 0.3549, 0.000447, 0.2042, -0.1642, 0.193, 0.7065, 0.193, 0.7065, 0.2042, -0.1642, 0.02836, 0.7428, 0.01998, 0.7484, 0.01998, 0.7484, 0.02836, 0.7428, 0.7512, 0.9996, 0.5, 0.9996, 0.5, 0.000447, 0.7512, 0.000447, 0.2265, 1.019, 0.2265, 1.019, 0.01161, 0.9437, 0.01161, 0.9437, 0.2181, 0.000447, 0.7958, 0.000447, 0.7958, 0.7288, 0.006029, 0.9382, 0.006029, 0.9382, 0.01161, 0.9437, 0.01161, 0.9437, 0.2181, 0.000447, 0.2125, 0.7372, 0.8042, 0.7512, 0.2181, 0.000447, 0.7958, 0.7288, 0.7958, 0.000447, 0.000447, 0.9996, 0.000447, 0.000447, 0.9996, 0.000447, 0.9996, 0.9996, 0.9856, 0.9549, 0.7819, 1.019, 0.7819, 1.019, 0.9856, 0.9549, 0.2181, 0.000447, 0.8042, 0.7512, 0.2125, 0.7372, 0.7512, 0.9996, 0.5, 0.9996, 0.5, 0.000447, 0.7512, 0.000447, 0.02836, 0.7428, 0.02836, 0.7428, 0.1679, 0.74, 0.1679, 0.74, 0.2042, 0.7512, 0.2432, 0.9968, 0.8182, 0.7679, 0.8182, 0.7679, 0.9633, 0.7651, 0.2432, 0.9968, 0.000447, 0.553, 0.03394, 0.673, 0.000447, 0.7986, -0.03304, 0.673, 0.8182, 0.7679, 0.2432, 0.9968, 0.2042, 0.7512, 0.1512, 0.07022, 0.003238, 0.2405, 0.003238, 0.000447, 0.1512, 0.003238, 0.7986, 0.553, 0.7651, 0.673, 0.7986, 0.7986, 0.8349, 0.673, 0.2432, 0.9968, 0.9633, 0.7651, 0.8182, 0.7679, 0.6005, 0.7986, 0.634, 0.673, 0.6005, 0.553, 0.567, 0.673, 0.4665, 0.5502, 0.5, 0.6479, 0.433, 0.673, 0.3995, 0.553, 0.1009, 0.7651, 0.1009, 0.6479, 0.1651, 0.673, 0.2014, 0.7986, 0.2656, 0.5502, 0.2991, 0.6479, 0.2349, 0.673, 0.2014, 0.553, 0.1874, 0.7651, 0.04231, 0.7707, 0.02556, 0.9075, 0.2432, 0.9968, 0.9633, 0.7651, 0.9856, 0.9158, 0.2432, 0.9968, 0.2432, 0.9968, 0.9856, 0.9158, 0.9633, 0.7651, 0.06464, 0.5502, 0.000447, 0.553, 0.03394, 0.673, 0.1009, 0.6479, 0.7651, 0.673, 0.7009, 0.6479, 0.7344, 0.5502, 0.7986, 0.553, 0.2991, 0.7651, 0.3995, 0.7986, 0.366, 0.673, 0.2991, 0.6479, 0.2432, 0.9968, 0.7735, 0.994, 0.9716, 0.9354, -0.1, 0.7651, 0.000447, 0.7986, 0.9661, 0.673, 0.8991, 0.6479, 0.3995, 0.553, 0.3353, 0.5502, 0.2991, 0.6479, 0.366, 0.673, 0.2014, 0.7986, 0.2349, 0.673, 0.2014, 0.553, 0.1651, 0.673, 0.2488, 0.000447, 0.5, 0.000447, 0.5, 0.9996, 0.2488, 0.9996, 0.02836, 0.7428, 0.1679, 0.74, 0.1679, 0.74, 0.02836, 0.7428, 0.2991, 0.7651, 0.2991, 0.6479, 0.366, 0.673, 0.3995, 0.7986, 0.8349, 0.673, 0.8991, 0.6479, 0.8991, 0.7651, 0.7986, 0.7986, 0.000447, 0.9996, 0.000447, 0.9996, 0.9996, 0.9996, 0.000447, 0.000447, 0.9996, 0.927, 0.9996, 0.927, 0.9996, 0.9075, 0.9996, 0.9075, 0.7512, 0.9996, 0.5, 0.9996, 0.5, 0.000447, 0.7512, 0.000447, 0.7958, -0.1642, 0.8042, 0.7009, 0.8042, 0.7009, 0.7958, -0.1642, 0.7512, 0.000447, 0.9996, 0.000447, 0.9996, 0.9996, 0.7512, 0.9996, 0.1735, 0.000447, 0.8349, 0.000447, 0.8349, 0.4609, 0.1735, 0.4609, 0.8126, 0.7288, 0.8237, 0.7456, 0.8237, 0.7456, 0.8126, 0.7288, 0.5, 0.9996, 0.2488, 0.9996, 0.2488, 0.000447, 0.5, 0.000447, 0.9716, 0.9354, 0.7735, 0.994, 0.2432, 0.9968, 0.1009, 0.7651, 0.2014, 0.7986, 0.1651, 0.673, 0.1009, 0.6479, 0.3995, 0.7986, 0.433, 0.673, 0.3995, 0.553, 0.366, 0.673, 0.2014, 0.553, 0.1651, 0.673, 0.1009, 0.6479, 0.1344, 0.5502, 0.6005, 0.9996, 0.5, 0.8823, 0.6005, 0.7986, 0.7009, 0.8823, 0.8042, 0.7009, 0.8042, 0.7009, 0.7958, -0.1642, 0.7958, -0.1642, 0.6005, 0.7986, 0.7009, 0.7651, 0.7009, 0.6479, 0.634, 0.673, 0.7819, 1.019, 0.7819, 1.019, 0.2265, 1.019, 0.2265, 1.019, 0.5, 0.7651, 0.5, 0.6479, 0.433, 0.673, 0.3995, 0.7986, 1.142, 0.000447, 0.807, 0.807, 0.2516, 0.2516, 0.3549, 0.000447, -1.141, 0.000447, -0.8061, -0.8061, -0.2507, -0.2507, -0.354, 0.000447, 0.1679, 0.74, 0.1679, 0.74, 0.1846, 0.7261, 0.1846, 0.7261, 1.142, 0.000447, 0.3549, 0.000447, 0.2516, 0.2516, 0.807, 0.807, 0.000447, -0.354, -0.2507, -0.2507, -0.8061, -0.8061, 0.000447, -1.141, 0.6005, 0.553, 0.5335, 0.5502, 0.5, 0.6479, 0.567, 0.673, 0.5, 0.9996, 0.9996, 0.5, 0.5, 0.000447, 0.000447, 0.5, 0.9996, 0.000447, 0.9996, 0.000447, 0.9996, 0.9996, 0.9996, 0.9996, 0.9996, 0.000447, 0.9996, 0.9996, 0.9996, 0.9996, 0.9996, 0.000447, 0.2488, 0.000447, 0.5, 0.000447, 0.5, 0.9996, 0.2488, 0.9996, 0.000447, 0.7986, 0.03394, 0.673, 0.1009, 0.6479, 0.1009, 0.7651, 0.994, 0.9409, 0.9856, 0.9549, 0.9856, 0.9549, 0.994, 0.9409, 0.9856, 0.754, 0.9856, 0.754, 0.9884, 0.7707, 0.9884, 0.7707, 0.9996, 0.9996, 0.7512, 0.9996, 0.7512, 0.000447, 0.9996, 0.000447, 0.0144, 0.7623, 0.0144, 0.7623, 0.000447, 0.9158, 0.000447, 0.9158, 0.193, 0.7065, 0.193, 0.7065, 0.2042, -0.1642, 0.2042, -0.1642, 0.2014, 0.9996, 0.2991, 0.8823, 0.2014, 0.7986, 0.1009, 0.8823, 0.8991, 0.8823, 0.7986, 0.7986, 0.7009, 0.8823, 0.7986, 0.9996, 0.2488, 0.9996, 0.000447, 0.9996, 0.000447, 0.000447, 0.2488, 0.000447, 0.8126, 0.7288, 0.8126, 0.7288, 0.8042, 0.7009, 0.8042, 0.7009, 0.5, 0.000447, 0.000447, 0.5, 0.5, 0.9996, 0.9996, 0.5, 0.5, 0.000447, 0.000447, 0.5, 0.5, 0.9996, 0.9996, 0.5, 0.01161, 0.9437, 0.2265, 1.019, 0.2265, 1.019, 0.01161, 0.9437, 0.2516, 0.2516, 0.2516, 0.2516, 0.3549, 0.000447, 0.3549, 0.000447, 0.5, 0.9996, 0.9996, 0.5, 0.5, 0.000447, 0.000447, 0.5, 0.8237, 0.7456, 0.8237, 0.7456, 0.8126, 0.7288, 0.8126, 0.7288, 0.000447, 0.927, 0.000447, 0.927, 0.000447, 0.9158, 0.000447, 0.9158, 0.000447, 0.2935, 0.9996, 0.2935, 0.9996, 0.9996, 0.000447, 0.9996, 0.2014, 0.7986, 0.1651, 0.673, 0.2014, 0.553, 0.2349, 0.673, 0.000447, 0.9158, 0.0144, 0.7623, 0.0144, 0.7623, 0.000447, 0.9158, 0.2014, 0.553, 0.1344, 0.5502, 0.1009, 0.6479, 0.1651, 0.673, 0.1009, 0.7651, 0.1009, 0.6479, 0.03394, 0.673, 0.000447, 0.7986, 0.2991, 0.8823, 0.2014, 0.7986, 0.2991, 0.7651, 0.3995, 0.7986, -0.1, 0.8823, 0.000447, 0.7986, 0.1009, 0.8823, 0.000447, 0.9996, 0.567, 0.673, 0.5, 0.6479, 0.5335, 0.5502, 0.6005, 0.553, 0.000447, 0.9996, 0.1009, 0.8823, 0.000447, 0.7986, -0.1, 0.8823, 0.3995, 0.9996, 0.5, 0.8823, 0.3995, 0.7986, 0.2991, 0.8823, 0.634, 0.673, 0.6005, 0.553, 0.6647, 0.5502, 0.7009, 0.6479, 0.2432, 0.9968, 0.02556, 0.9075, 0.04231, 0.7707, 0.1874, 0.7651, -0.8061, 0.807, -0.2507, 0.2516, -0.354, 0.000447, -1.141, 0.000447, 0.7009, 0.7651, 0.7009, 0.6479, 0.7651, 0.673, 0.7986, 0.7986, 0.6005, 0.9996, 0.7009, 0.8823, 0.6005, 0.7986, 0.5, 0.8823, 0.2014, 0.7986, 0.2349, 0.673, 0.2991, 0.6479, 0.2991, 0.7651, 0.8656, 0.5502, 0.7986, 0.553, 0.8349, 0.673, 0.8991, 0.6479, 0.433, 0.673, 0.5, 0.6479, 0.4665, 0.5502, 0.3995, 0.553, 0.7986, 0.553, 0.8349, 0.673, 0.7986, 0.7986, 0.7651, 0.673, 0.9354, 0.5502, 0.8991, 0.6479, -0.03304, 0.673, 0.000447, 0.553, 0.7651, 0.673, 0.7009, 0.6479, 0.7009, 0.7651, 0.7986, 0.7986, 0.2991, 0.7651, 0.2991, 0.6479, 0.2349, 0.673, 0.2014, 0.7986, 0.7344, 0.5502, 0.7009, 0.6479, 0.7651, 0.673, 0.7986, 0.553, 0.5, 0.7651, 0.5, 0.6479, 0.567, 0.673, 0.6005, 0.7986, 0.2349, 0.673, 0.2991, 0.6479, 0.2656, 0.5502, 0.2014, 0.553, 0.8991, 0.7651, 0.8991, 0.6479, 0.8349, 0.673, 0.7986, 0.7986, 0.000447, -1.141, 0.807, -0.8061, 0.2516, -0.2507, 0.000447, -0.354, 0.000447, 0.3549, 0.2516, 0.2516, 0.807, 0.807, 0.000447, 1.142, 0.2516, -0.2507, 0.807, -0.8061, 0.000447, -1.141, 0.000447, -0.354, -0.354, 0.000447, -0.2507, 0.2516, -0.8061, 0.807, -1.141, 0.000447, 0.9996, 0.9996, 0.000447, 0.9996, 0.000447, 0.000447, 0.9996, 0.000447, 0.8042, 0.7512, 0.8182, 0.7679, 0.2125, 0.7372, 0.9996, 0.9075, 0.9884, 0.7707, 0.9884, 0.7707, 0.9996, 0.9075, 0.2125, 0.7372, 0.8182, 0.7679, 0.8042, 0.7512, 0.000447, 0.927, 0.000447, 0.927, 0.006029, 0.9382, 0.006029, 0.9382, 0.2125, 0.7372, 0.2042, 0.7512, 0.8182, 0.7679, 0.8349, 0.4609, 0.1735, 0.4609, 0.1735, 0.000447, 0.8349, 0.000447, 0.8182, 0.7679, 0.2042, 0.7512, 0.2125, 0.7372, 0.3995, 0.9996, 0.2991, 0.8823, 0.3995, 0.7986, 0.5, 0.8823, 0.000447, 0.7986, 0.03394, 0.673, 0.000447, 0.553, -0.03304, 0.673, 0.1009, 0.8823, 0.2014, 0.7986, 0.2991, 0.8823, 0.2014, 0.9996, 0.7009, 0.8823, 0.6005, 0.7986, 0.7009, 0.7651, 0.7986, 0.7986, 0.01998, 0.7484, 0.01998, 0.7484, 0.0144, 0.7623, 0.0144, 0.7623, 0.5, 0.000447, 0.7512, 0.000447, 0.7512, 0.9996, 0.5, 0.9996, -0.2507, 0.2516, 0.000447, 0.3549, 0.000447, 1.142, -0.8061, 0.807, 0.634, 0.673, 0.7009, 0.6479, 0.7009, 0.7651, 0.6005, 0.7986, 0.634, 0.673, 0.7009, 0.6479, 0.6647, 0.5502, 0.6005, 0.553, 0.0144, 0.7623, 0.01998, 0.7484, 0.01998, 0.7484, 0.0144, 0.7623, 0.000447, 0.9996, 0.000447, 0.9996, 0.000447, 0.000447, 0.000447, 0.000447, 0.01161, 0.9437, 0.006029, 0.9382, 0.006029, 0.9382, 0.01161, 0.9437, 0.3995, 0.553, 0.366, 0.673, 0.2991, 0.6479, 0.3353, 0.5502, 0.3995, 0.7986, 0.433, 0.673, 0.5, 0.6479, 0.5, 0.7651, 0.9996, 0.9996, 0.000447, 0.9996, 0.000447, 0.2935, 0.9996, 0.2935, 0.9856, 0.9158, 0.9716, 0.9354, 0.2432, 0.9968, 0.193, 0.7065, 0.193, 0.7065, 0.1846, 0.7261, 0.1846, 0.7261, 0.2432, 0.9968, 0.9716, 0.9354, 0.9856, 0.9158, 0.6005, 0.553, 0.634, 0.673, 0.6005, 0.7986, 0.567, 0.673, 0.8991, 0.7651, 0.7986, 0.7986, -0.1, 0.8823, 0.000447, 0.7986, 0.2991, 0.7651, 0.2014, 0.7986, 0.2991, 0.8823, 0.3995, 0.7986, 0.7009, 0.7651, 0.6005, 0.7986, 0.7009, 0.8823, 0.7986, 0.7986, 0.1009, 0.7651, 0.000447, 0.7986, 0.1009, 0.8823, 0.2014, 0.7986, 0.8991, 0.8823, 0.7986, 0.7986, -0.1, 0.7651, 0.000447, 0.7986, 0.5, 0.8823, 0.6005, 0.7986, 0.5, 0.7651, 0.3995, 0.7986, 0.5, 0.7651, 0.6005, 0.7986, 0.5, 0.8823, 0.3995, 0.7986, 0.1009, 0.8823, 0.000447, 0.7986, 0.1009, 0.7651, 0.2014, 0.7986, 0.3995, 0.7986, 0.366, 0.673, 0.3995, 0.553, 0.433, 0.673, 0.02556, 0.9075, 0.02836, 0.927, 0.2432, 0.9968, 0.000447, 0.9996, 0.000447, 0.000447, 0.000447, 0.000447, 0.000447, 0.9996, 0.2432, 0.9968, 0.02836, 0.927, 0.02556, 0.9075, 0.7512, 0.000447, 0.9996, 0.000447, 0.9996, 0.9996, 0.7512, 0.9996, 0.8349, 0.673, 0.7986, 0.553, 0.8656, 0.5502, 0.8991, 0.6479, -0.03304, 0.673, 0.000447, 0.7986, 0.8991, 0.7651, 0.8991, 0.6479, 0.000447, 0.553, 0.9661, 0.673, 0.8991, 0.6479, -0.06653, 0.5502, 0.03394, 0.673, 0.000447, 0.553, 0.06464, 0.5502, 0.1009, 0.6479, 0.5, 0.7651, 0.6005, 0.7986, 0.567, 0.673, 0.5, 0.6479, 0.3549, 0.000447, 0.2516, -0.2507, 0.807, -0.8061, 1.142, 0.000447, 0.807, -0.8061, 0.2516, -0.2507, 0.3549, 0.000447, 1.142, 0.000447, -0.8061, -0.8061, -0.2507, -0.2507, 0.000447, -0.354, 0.000447, -1.141, 0.9996, 0.9996, 0.000447, 0.9996, 0.000447, 0.2935, 0.9996, 0.2935, 0.2181, 0.000447, 0.7958, 0.7288, 0.8042, 0.7512, 0.1846, 0.7261, 0.193, 0.7065, 0.193, 0.7065, 0.1846, 0.7261, 0.2181, 0.000447, 0.8042, 0.7512, 0.7958, 0.7288, 0.9856, 0.9158, 0.9772, 0.7875, 0.9633, 0.7651, 0.01998, 0.7484, 0.01998, 0.7484, 0.02836, 0.7428, 0.02836, 0.7428, 0.9633, 0.7651, 0.9772, 0.7875, 0.9856, 0.9158, 0.000447, 0.000447, 0.000447, 0.9996, 0.000447, 0.9996, 0.000447, 0.000447, 0.8182, 0.7679, 0.9744, 0.7735, 0.9856, 0.8963, 0.7735, 0.994, 0.000447, 1.142, 0.000447, 0.3549, -0.2507, 0.2516, -0.8061, 0.807, 0.2042, 0.7512, 0.1874, 0.7651, 0.2432, 0.9968, 0.2432, 0.9968, 0.1874, 0.7651, 0.2042, 0.7512, 0.9996, 0.927, 0.9996, 0.927, 0.994, 0.9409, 0.994, 0.9409, 0.7819, 1.019, 0.7819, 1.019, 0.9856, 0.9549, 0.9856, 0.9549, 0.7819, 1.019, 0.2265, 1.019, 0.2265, 1.019, 0.7819, 1.019, 0.04231, 0.7707, 0.03952, 0.7819, 0.02556, 0.9075, 0.9856, 0.754, 0.9856, 0.754, 0.9744, 0.7428, 0.9744, 0.7428, 0.02556, 0.9075, 0.03952, 0.7819, 0.04231, 0.7707, 0.1874, 0.7651, 0.05068, 0.7651, 0.04231, 0.7707, 0.04231, 0.7707, 0.05068, 0.7651, 0.1874, 0.7651, 0.9996, 0.000447, 0.000447, 0.9996, 0.9996, 0.9996, 0.9996, 0.9996, 0.9772, 0.7875, 0.9856, 0.8963, 0.9856, 0.9158, 0.000447, 0.9996, 0.000447, 0.000447, 0.9996, 0.000447, 0.9996, 0.9996, 0.9856, 0.9158, 0.9856, 0.8963, 0.9772, 0.7875, 0.000447, 0.9158, 0.000447, 0.927, 0.000447, 0.927, 0.000447, 0.9158, 0.02836, 0.927, 0.03394, 0.9326, 0.2432, 0.9968, 0.9996, 0.000447, 0.9996, 0.9996, 0.9996, 0.9996, 0.9996, 0.000447, 0.2432, 0.9968, 0.03394, 0.9326, 0.02836, 0.927, 0.9716, 0.9354, 0.98, 0.927, 0.9856, 0.9158, 0.9856, 0.9158, 0.98, 0.927, 0.9716, 0.9354, 0.9856, 0.9549, 0.9856, 0.9549, 0.994, 0.9409, 0.994, 0.9409, 0.2042, -0.5242, 0.2042, -0.5242, 0.7958, -0.5242, 0.7958, -0.5242, 0.7512, 0.000447, 0.9996, 0.000447, 0.9996, 0.9996, 0.7512, 0.9996, 0.1846, 0.7261, 0.1679, 0.74, 0.1679, 0.74, 0.1846, 0.7261, 0.02556, 0.9075, 0.02556, 0.9186, 0.02836, 0.927, 0.02836, 0.927, 0.02556, 0.9186, 0.02556, 0.9075, 0.9633, 0.7651, 0.9744, 0.7735, 0.9772, 0.7875, 0.9772, 0.7875, 0.9744, 0.7735, 0.9633, 0.7651, 0.2125, 0.7372, 0.7958, 0.7288, 0.7958, 0.000447, 0.2181, 0.000447, 0.000447, 0.3549, -0.354, 0.000447, 0.000447, -0.354, 0.3549, 0.000447, 0.8182, 0.7679, 0.7735, 0.994, 0.1874, 0.7651, 0.1874, 0.7651, 0.7735, 0.994, 0.8182, 0.7679, 0.1874, 0.7651, 0.05068, 0.7651, 0.7735, 0.994, 0.7735, 0.994, 0.05068, 0.7651, 0.1874, 0.7651, 0.7735, 0.994, 0.9856, 0.8963, 0.9744, 0.7735, 0.8182, 0.7679, 0.05068, 0.7651, 0.02556, 0.9186, 0.7735, 0.994, -0.2507, -0.2507, -0.8061, -0.8061, -1.141, 0.000447, -0.354, 0.000447, 0.7735, 0.994, 0.02556, 0.9186, 0.05068, 0.7651, 0.7735, 0.994, 0.2432, 0.9968, 0.03394, 0.9326, 0.03394, 0.9326, 0.2432, 0.9968, 0.7735, 0.994, 0.2042, -0.5242, 0.7958, -0.5242, 0.7958, -0.5242, 0.2042, -0.5242, 0.994, 0.9409, 0.9996, 0.927, 0.9996, 0.927, 0.994, 0.9409, 0.000447, 0.000447, 0.000447, 0.9996, 0.000447, 0.9996, 0.000447, 0.000447, 0.2488, 0.000447, 0.5, 0.000447, 0.5, 0.9996, 0.2488, 0.9996, 0.2042, 0.7512, 0.1874, 0.7651, 0.7958, 0.7288, 0.7958, 0.7288, 0.1874, 0.7651, 0.2042, 0.7512, 0.9856, 0.8963, 0.98, 0.927, 0.7735, 0.994, 0.7735, 0.994, 0.98, 0.927, 0.9856, 0.8963, 0.8042, 0.7512, 0.8182, 0.7679, 0.1874, 0.7651, 0.1874, 0.7651, 0.8182, 0.7679, 0.8042, 0.7512, 0.02556, 0.9186, 0.03394, 0.9326, 0.7735, 0.994, 0.7735, 0.994, 0.03394, 0.9326, 0.02556, 0.9186, 0.7958, 0.7288, 0.8042, 0.7512, 0.1874, 0.7651, 0.1874, 0.7651, 0.8042, 0.7512, 0.7958, 0.7288, 0.05068, 0.7651, 0.03952, 0.7819, 0.02556, 0.9186, 0.02556, 0.9186, 0.03952, 0.7819, 0.05068, 0.7651, 0.9744, 0.7735, 0.9633, 0.7651, 0.8182, 0.7679, 0.8182, 0.7679, 0.9633, 0.7651, 0.9744, 0.7735, 0.7958, 0.7288, 0.2042, 0.7512, 0.2125, 0.7372, 0.2125, 0.7372, 0.2042, 0.7512, 0.7958, 0.7288, 0.03394, 0.9326, 0.02836, 0.927, 0.02556, 0.9186, 0.02556, 0.9186, 0.02836, 0.927, 0.03394, 0.9326, 0.05068, 0.7651, 0.04231, 0.7707, 0.03952, 0.7819, 0.03952, 0.7819, 0.04231, 0.7707, 0.05068, 0.7651, 0.98, 0.927, 0.9716, 0.9354, 0.7735, 0.994, 0.7735, 0.994, 0.9716, 0.9354, 0.98, 0.927, 0.02556, 0.9186, 0.02556, 0.9075, 0.03952, 0.7819, 0.03952, 0.7819, 0.02556, 0.9075, 0.02556, 0.9186, 0.9856, 0.8963, 0.9856, 0.9158, 0.98, 0.927, 0.98, 0.927, 0.9856, 0.9158, 0.9856, 0.8963, 0.9856, 0.8963, 0.9772, 0.7875, 0.9744, 0.7735, 0.9744, 0.7735, 0.9772, 0.7875, 0.9856, 0.8963, 0.5084, 0.9968, 0.5, 0.5363, 0.6591, 0.5195, 0.7512, 0.994, 0.1512, 0.07022, 0.003238, 0.2405, 0.003238, 0.9912, 0.3381, 0.5195, 0.2432, 0.994, 0.4888, 0.994, 0.4944, 0.5391, 0.1735, 0.4526, 0.003238, 0.9968, 0.003238, 0.2405, 0.8265, 0.4526, 1.002, 0.9912, 1.002, 0.2432, 0.7261, 0.9521, 0.7261, 0.7261, 0.9493, 0.7261, 0.9493, 0.9521, 0.8489, 0.0758, 1.002, 0.246, 1.002, 0.9968, 0.006029, 0.9382, 0.000447, 0.927, 0.000447, 0.927, 0.006029, 0.9382, 0.003238, 0.2405, 0.1512, 0.07022, 0.1735, 0.4526, 0.8489, 0.003238, 1.002, 0.003238, 1.002, 0.246, 0.8489, 0.0758, 1.002, 0.2432, 0.8489, 0.0758, 0.8265, 0.4526, 0.8489, 0.0758, 1.002, 0.2432, 1.002, 0.003238, 0.8489, 0.003238, 0.7009, 0.8823, 0.7986, 0.7986, 0.8991, 0.8823, 0.7986, 0.9996, 0.2544, 0.9968, 0.003238, 0.9968, 0.1735, 0.4526, 0.3465, 0.514, 1.002, 0.9968, 0.8349, 0.4609, 0.8489, 0.0758, 0.003238, 0.9912, 0.1651, 0.4609, 0.1512, 0.07022, 0.8265, 0.4526, 0.6479, 0.514, 0.74, 0.994, 1.002, 0.9912, 0.1512, 0.003238, 0.003238, 0.000447, 0.003238, 0.2405, 0.1512, 0.07022, 0.1651, 0.4609, 0.003238, 0.9912, 0.2432, 0.994, 0.3381, 0.5195, 0.000447, 0.3549, 0.000447, 1.142, 0.807, 0.807, 0.2516, 0.2516, 0.8349, 0.4609, 1.002, 0.9968, 0.7512, 0.994, 0.6591, 0.5195, -0.354, 0.000447, -0.354, 0.000447, -0.2507, 0.2516, -0.2507, 0.2516, -0.354, 0.000447, -0.354, 0.000447, -0.2507, -0.2507, -0.2507, -0.2507, 0.3549, 0.000447, 0.3549, 0.000447, 0.2516, -0.2507, 0.2516, -0.2507, 0.2125, 0.7372, 0.2181, 0.000447, 0.7958, 0.000447, 0.7958, 0.7288, 0.2516, -0.2507, 0.000447, -0.354, 0.000447, -0.354, 0.2516, -0.2507, 0.2516, -0.2507, 0.3549, 0.000447, 0.3549, 0.000447, 0.2516, -0.2507, 0.2739, 0.2767, 0.2739, 0.05068, 0.5, 0.05068, 0.5, 0.2767, -0.2507, -0.2507, -0.2507, -0.2507, 0.000447, -0.354, 0.000447, -0.354, -0.2507, 0.2516, -0.354, 0.000447, -0.354, 0.000447, -0.2507, 0.2516, -0.2507, 0.2516, 0.000447, 0.3549, 0.000447, 0.3549, -0.2507, 0.2516, -0.2507, 0.2516, -0.2507, 0.2516, 0.000447, 0.3549, 0.000447, 0.3549, -0.2507, -0.2507, 0.000447, -0.354, 0.000447, -0.354, -0.2507, -0.2507, 0.2739, 0.7261, 0.2739, 0.9521, 0.05068, 0.9521, 0.05068, 0.7261, 0.5, 0.5, 0.5, 0.7261, 0.2739, 0.7261, 0.2739, 0.5, 0.2516, 0.2516, 0.3549, 0.000447, 0.3549, 0.000447, 0.2516, 0.2516, 0.000447, 0.3549, 0.2516, 0.2516, 0.3549, 0.000447, 0.2516, -0.2507, 0.2516, -0.2507, 0.000447, -0.354, 0.000447, -0.354, 0.3549, 0.000447, 0.2516, 0.2516, 0.000447, 0.3549, 0.2516, -0.2507, 0.000447, -0.354, 0.3549, 0.000447, -0.2507, -0.2507, -0.354, 0.000447, -0.354, 0.000447, -0.2507, -0.2507, 0.2516, -0.2507, 0.3549, 0.000447, 0.000447, -0.354, -0.354, 0.000447, -0.2507, 0.2516, 0.000447, 0.3549, 0.2516, 0.2516, 0.2516, 0.2516, 0.000447, 0.3549, 0.000447, 0.3549, 0.000447, 0.3549, -0.2507, 0.2516, -0.354, 0.000447, 0.000447, -0.354, -0.2507, -0.2507, -0.354, 0.000447, -0.354, 0.000447, -0.2507, -0.2507, 0.000447, -0.354, 0.000447, 0.000447, 0.000447, 0.9996, 0.000447, 0.9996, 0.000447, 0.000447, 0.9996, 0.9996, 0.9996, 0.000447, 0.9996, 0.000447, 0.9996, 0.9996, 0.9744, 0.7428, 0.9856, 0.754, 0.9856, 0.754, 0.9744, 0.7428, 0.9744, 0.7428, 0.9744, 0.7428, 0.8237, 0.7456, 0.8237, 0.7456, 0.000447, 0.2935, 0.9996, 0.2935, 0.9996, 0.9996, 0.000447, 0.9996, 0.8349, 0.4609, 0.1735, 0.4609, 0.1735, 0.000447, 0.8349, 0.000447, 0.8349, 0.4609, 0.1735, 0.4609, 0.1735, 0.000447, 0.8349, 0.000447, 0.1735, 0.000447, 0.8349, 0.000447, 0.8349, 0.4609, 0.1735, 0.4609, 0.9996, 0.9075, 0.9996, 0.927, 0.9996, 0.927, 0.9996, 0.9075, 0.2488, 0.9996, 0.000447, 0.9996, 0.000447, 0.000447, 0.2488, 0.000447, 0.8237, 0.7456, 0.9744, 0.7428, 0.9744, 0.7428, 0.8237, 0.7456, 0.9996, 0.000447, 0.9996, 0.9996, 0.000447, 0.9996, 0.000447, 0.000447, 0.9884, 0.7707, 0.9884, 0.7707, 0.9996, 0.9075, 0.9996, 0.9075, 0.000447, 0.000447, 0.2488, 0.000447, 0.2488, 0.9996, 0.000447, 0.9996, 0.000447, 0.000447, 0.2488, 0.000447, 0.2488, 0.9996, 0.000447, 0.9996, 0.8042, 0.7009, 0.8126, 0.7288, 0.8126, 0.7288, 0.8042, 0.7009, 0.000447, 0.000447, 0.000447, 0.000447, 0.000447, 0.000447, 0.9884, 0.7707, 0.9856, 0.754, 0.9856, 0.754, 0.9884, 0.7707])
me_atarifb_cocktail.materials.append(mat_01atarifbcocktailfakemarquee)
me_atarifb_cocktail.materials.append(mat_02atarifbcocktailscreen)
me_atarifb_cocktail.materials.append(mat_atarifbcocktailbezelalpha)
me_atarifb_cocktail.materials.append(mat_atarifbcocktailcpo)
me_atarifb_cocktail.materials.append(mat_atarifbcocktailshinyblack)
me_atarifb_cocktail.materials.append(mat_atarifbcocktailside)
me_atarifb_cocktail.materials.append(mat_atarifbcocktailbezel)
me_atarifb_cocktail.materials.append(mat_atarifbcocktailledred)
me_atarifb_cocktail.materials.append(mat_atarifbcocktailblack)
me_atarifb_cocktail.use_remesh_fix_poles = True
me_atarifb_cocktail.use_remesh_preserve_attributes = False
me_atarifb_cocktail.update()

# ---- objects
ob_atarifb_cocktail = bpy.data.objects.new('atarifb_cocktail', me_atarifb_cocktail)

# ---- transforms, parenting, visibility, modifiers, constraints
ob_atarifb_cocktail.location = (-0.0006914, 0.0005206, 0.5928)
ob_atarifb_cocktail.rotation_euler = (1.571, 0.0, 0.0)
_m = ob_atarifb_cocktail.modifiers.new('Auto Smooth', 'NODES')
_m.node_group = ng_auto_smooth
_gi = [s.identifier for s in ng_auto_smooth.interface.items_tree if s.item_type == 'SOCKET' and s.in_out == 'INPUT']
_m[_gi[1]] = 1.047  # Angle
_m = ob_atarifb_cocktail.modifiers.new('WeightedNormal', 'WEIGHTED_NORMAL')
_m.keep_sharp = True

# ---- collection membership
scene.collection.objects.link(ob_atarifb_cocktail)

# ---- scene / render settings (as saved in the file)
scene.frame_start = 1; scene.frame_end = 250; scene.frame_set(1)
scene.render.engine = 'BLENDER_EEVEE_NEXT'
scene.cycles.use_denoising = False
scene.cycles.samples = 128
scene.cycles.sampling_pattern = 'TABULATED_SOBOL'
scene.cycles.use_adaptive_sampling = False
scene.cycles.use_light_tree = False
scene.view_settings.view_transform = 'Filmic'
bpy.context.view_layer.update()

# ---- added for rendering (the .blend has no active camera and no usable light): camera, sun
cam_auto = bpy.data.cameras.new('AutoCamera')
cam_auto.lens = 50.0
cam_auto.sensor_width = 36.0
cam_auto.clip_end = 1000.0
ob_auto_camera = bpy.data.objects.new('AutoCamera', cam_auto)
scene.collection.objects.link(ob_auto_camera)
ob_auto_camera.location = (1.36916, -1.62925, 1.48558)
ob_auto_camera.rotation_euler = (1.09748, -7.21219e-08, 0.694738)
scene.camera = ob_auto_camera
light_auto_sun = bpy.data.lights.new('AutoSun', 'SUN')
light_auto_sun.energy = 3.0
light_auto_sun.angle = 0.0523599
ob_auto_sun = bpy.data.objects.new('AutoSun', light_auto_sun)
scene.collection.objects.link(ob_auto_sun)
ob_auto_sun.rotation_euler = (0.872665, 0.174533, 0.523599)
bpy.context.view_layer.update()

